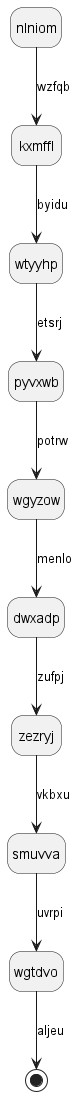

The diagram above was rendered by PlantUML. Its source (embedded in the PNG):
@startuml
hide empty description
state nlniom
nlniom --> kxmffl : wzfqb
kxmffl --> wtyyhp : byidu
wtyyhp --> pyvxwb : etsrj
pyvxwb --> wgyzow : potrw
wgyzow --> dwxadp : menlo
dwxadp --> zezryj : zufpj
zezryj --> smuvva : vkbxu
smuvva --> wgtdvo : uvrpi
wgtdvo --> [*] : aljeu
@enduml